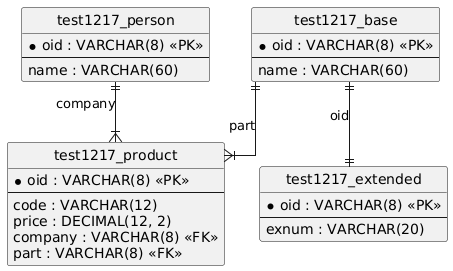

The diagram above was rendered by PlantUML. Its source (embedded in the PNG):
@startuml
hide circle
skinparam linetype ortho

entity "test1217_person" as test1217_person {
  * oid : VARCHAR(8) <<PK>>
  --
  name : VARCHAR(60)
}

entity "test1217_base" as test1217_base {
  * oid : VARCHAR(8) <<PK>>
  --
  name : VARCHAR(60)
}

entity "test1217_extended" as test1217_extended {
  * oid : VARCHAR(8) <<PK>>
  --
  exnum : VARCHAR(20)
}

entity "test1217_product" as test1217_product {
  * oid : VARCHAR(8) <<PK>>
  --
  code : VARCHAR(12)
  price : DECIMAL(12, 2)
  company : VARCHAR(8) <<FK>>
  part : VARCHAR(8) <<FK>>
}

test1217_base ||--|| test1217_extended : "oid"
test1217_person ||--|{ test1217_product : "company"
test1217_base ||--|{ test1217_product : "part"
@enduml